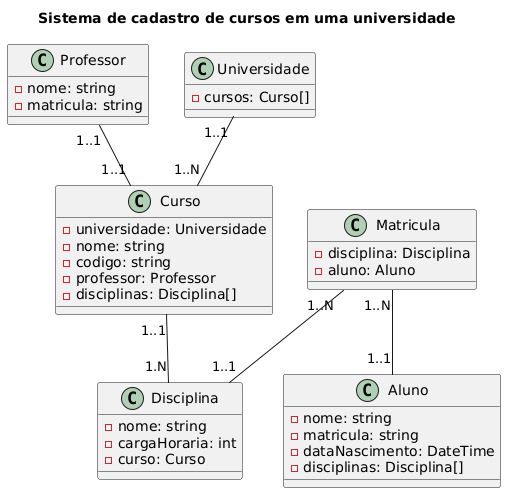

The diagram above was rendered by PlantUML. Its source (embedded in the PNG):
@startuml
' Desenvolva um diagrama de classe para um sistema de cadastro de cursos em uma universidade.
' Considere as seguintes informações:
' A universidade possui vários cursos
' Cada curso tem um nome e um código.
' Um curso pode ter vários alunos matriculados.
' Cada aluno tem um nome, matrícula e data de nascimento.
' Cada curso tem um professor responsável, e o professor tem nome e matrícula.
' O aluno pode realizar várias disciplinas durante o curso
' Cada disciplina possui um nome e carga horária.
' A considerar:
' Uma Universidade tem vários Cursos.
' Um Curso tem vários Alunos, por meio de uma relação de matrícula.
' Cada Curso tem um Professor responsável.
' Um Curso tem várias Disciplinas.
' Um Aluno pode estar matriculado em várias Disciplinas.


title Sistema de cadastro de cursos em uma universidade

' Classes

class Disciplina{
    - nome: string
    - cargaHoraria: int
    - curso: Curso
}

class Aluno{
    - nome: string
    - matricula: string
    - dataNascimento: DateTime
    - disciplinas: Disciplina[]
}

class Professor{
    - nome: string
    - matricula: string
}

class Curso{
    - universidade: Universidade
    - nome: string
    - codigo: string
    - professor: Professor
    -  disciplinas: Disciplina[]
}

class Matricula{
    - disciplina: Disciplina
    - aluno: Aluno
}

class Universidade{
    - cursos: Curso[]
}

' Relacionamentos

Universidade "1..1" -- "1..N" Curso
Matricula "1..N" -- "1..1" Aluno
Matricula "1..N" -- "1..1" Disciplina
Curso "1..1" -- "1.N" Disciplina
Professor "1..1" -- "1..1" Curso
@enduml